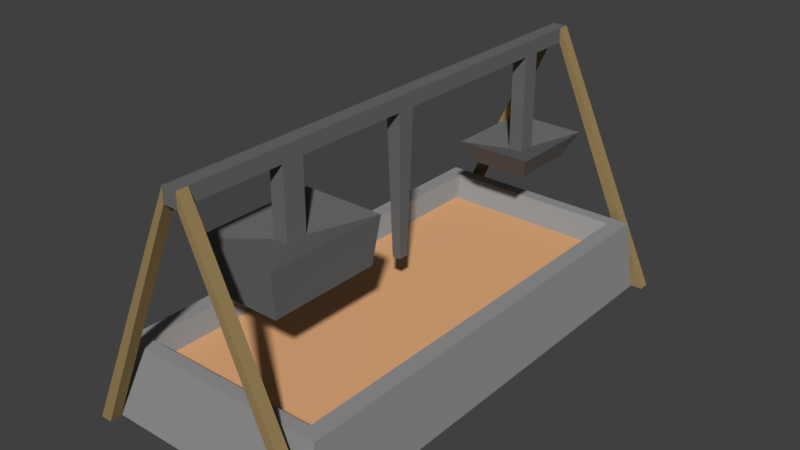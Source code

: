 # Source: Firepit.blend  (saved by Blender 2.79.0; exported with 4.5.12 LTS)
import bpy
from mathutils import Matrix  # noqa: F401  (used for matrix-valued properties, if any)

bpy.ops.wm.read_factory_settings(use_empty=True)
scene = bpy.context.scene
scene.name = 'Scene'

# ---- collections
col_collection_1 = bpy.data.collections.new('Collection 1'); scene.collection.children.link(col_collection_1)

# ---- materials (node trees are filled in below, after node groups)
mat_iron_firepit = bpy.data.materials.new('Iron Firepit')
mat_iron_firepit.alpha_threshold = 0.0
mat_iron_firepit.use_transparent_shadow = False
mat_iron_firepit.diffuse_color = (0.147, 0.147, 0.147, 1.0)
mat_iron_firepit.roughness = 0.5
mat_iron_firepit.specular_intensity = 1.0
mat_stone_firepit = bpy.data.materials.new('Stone Firepit')
mat_stone_firepit.alpha_threshold = 0.0
mat_stone_firepit.use_transparent_shadow = False
mat_stone_firepit.diffuse_color = (0.3032, 0.3032, 0.3032, 1.0)
mat_stone_firepit.roughness = 0.5
mat_stone_firepit.specular_intensity = 0.0
mat_chipped_wood_firepit = bpy.data.materials.new('Chipped Wood Firepit')
mat_chipped_wood_firepit.alpha_threshold = 0.0
mat_chipped_wood_firepit.use_transparent_shadow = False
mat_chipped_wood_firepit.diffuse_color = (0.326, 0.228, 0.1, 1.0)
mat_chipped_wood_firepit.roughness = 0.5
mat_fire_firepit = bpy.data.materials.new('Fire Firepit')
mat_fire_firepit.alpha_threshold = 0.0
mat_fire_firepit.use_transparent_shadow = False
mat_fire_firepit.diffuse_color = (0.8, 0.4307, 0.2099, 1.0)
mat_fire_firepit.roughness = 0.5
mat_fire_firepit.specular_intensity = 1.0

# ---- material node trees

# ---- world
world_world = bpy.data.worlds.new('World'); scene.world = world_world
world_world.color = (0.05088, 0.05088, 0.05088)
world_world.use_sun_shadow = False
world_world.sun_shadow_jitter_overblur = 0.0
world_world.cycles.sampling_method = 'MANUAL'

# ---- meshes
me_cube = bpy.data.meshes.new('Cube')
me_cube.from_pydata([(-1.701, -3.566, -0.5), (-1.624, -3.404, 0.621), (-1.701, 3.566, -0.5), (-1.624, 3.404, 0.621), (1.701, -3.566, -0.5), (1.624, -3.404, 0.621), (1.701, 3.566, -0.5), (1.624, 3.404, 0.621), (-1.38, -3.211, 0.621), (-1.38, 3.211, 0.621), (1.38, 3.211, 0.621), (1.38, -3.211, 0.621), (-1.283, -2.987, 0.3256), (-1.283, 2.987, 0.3256), (1.283, 2.987, 0.3256), (1.283, -2.987, 0.3256), (-0.111, -3.581, 3.088), (-0.111, -3.581, 3.31), (-0.111, 3.581, 3.088), (-0.111, 3.581, 3.31), (0.111, -3.581, 3.088), (0.111, -3.581, 3.31), (0.111, 3.581, 3.088), (0.111, 3.581, 3.31), (-0.111, -3.751, 3.088), (-0.111, -3.751, 3.31), (-0.111, 3.751, 3.31), (-0.111, 3.751, 3.088), (0.111, 3.751, 3.088), (0.111, 3.751, 3.31), (0.111, -3.751, 3.31), (0.111, -3.751, 3.088), (-1.695, -3.581, -0.5), (-1.871, -3.581, -0.5), (-1.871, 3.581, -0.5), (-1.695, 3.581, -0.5), (1.871, 3.581, -0.5), (1.695, 3.581, -0.5), (1.871, -3.581, -0.5), (1.695, -3.581, -0.5), (-1.695, -3.751, -0.5), (-1.871, -3.751, -0.5), (-1.871, 3.751, -0.5), (-1.695, 3.751, -0.5), (1.871, 3.751, -0.5), (1.695, 3.751, -0.5), (1.871, -3.751, -0.5), (1.695, -3.751, -0.5), (-0.111, 2.977, 3.088), (-0.111, 2.702, 3.088), (-0.111, 0.1327, 3.088), (-0.111, -0.1327, 3.088), (-0.111, -1.882, 3.088), (-0.111, -2.211, 3.088), (-0.111, -2.211, 3.31), (-0.111, -1.882, 3.31), (-0.111, -0.1327, 3.31), (-0.111, 0.1327, 3.31), (-0.111, 2.702, 3.31), (-0.111, 2.977, 3.31), (0.111, -2.211, 3.088), (0.111, -1.882, 3.088), (0.111, -0.1327, 3.088), (0.111, 0.1327, 3.088), (0.111, 2.702, 3.088), (0.111, 2.977, 3.088), (0.111, 2.977, 3.31), (0.111, 2.702, 3.31), (0.111, 0.1327, 3.31), (0.111, -0.1327, 3.31), (0.111, -1.882, 3.31), (0.111, -2.211, 3.31), (-0.111, 2.977, 1.607), (-0.111, 2.702, 1.607), (0.111, 2.702, 1.607), (0.111, 2.977, 1.607), (-0.5811, 3.561, 1.778), (-0.5811, 2.118, 1.778), (0.5811, 2.118, 1.778), (0.5811, 3.561, 1.778), (-0.4065, 3.344, 1.416), (-0.4065, 2.334, 1.416), (0.4065, 2.334, 1.416), (0.4065, 3.344, 1.416), (-2.086e-07, 2.839, 1.191), (-0.06426, 0.07688, 0.9344), (-0.06426, -0.07688, 0.9344), (0.06426, -0.07688, 0.9344), (0.06426, 0.07688, 0.9344), (-0.6299, -1.113, 2.197), (-0.6299, -2.98, 2.197), (0.6299, -2.98, 2.197), (0.6299, -1.113, 2.197), (-0.5614, -1.214, 1.502), (-0.5614, -2.879, 1.502), (0.5614, -2.879, 1.502), (0.5614, -1.214, 1.502), (0.111, -1.882, 2.055), (-0.111, -2.211, 2.055), (-0.111, -1.882, 2.055), (-2.384e-07, -2.046, 1.329), (0.111, -2.211, 2.055)], [], [(0, 1, 3, 2), (2, 3, 7, 6), (6, 7, 5, 4), (4, 5, 1, 0), (2, 6, 4, 0), (3, 1, 8, 9), (8, 11, 15, 12), (1, 5, 11, 8), (7, 3, 9, 10), (5, 7, 10, 11), (14, 13, 12, 15), (10, 9, 13, 14), (11, 10, 14, 15), (9, 8, 12, 13), (48, 59, 19, 18), (21, 30, 46, 38), (60, 71, 21, 20), (21, 17, 25, 30), (53, 60, 20, 16), (71, 54, 17, 21), (27, 26, 29, 28), (31, 30, 25, 24), (19, 23, 29, 26), (23, 22, 37, 36), (26, 27, 43, 42), (16, 20, 31, 24), (25, 17, 33, 41), (22, 18, 27, 28), (39, 38, 46, 47), (35, 34, 42, 43), (33, 32, 40, 41), (36, 37, 45, 44), (31, 20, 39, 47), (29, 23, 36, 44), (17, 16, 32, 33), (28, 29, 44, 45), (20, 21, 38, 39), (19, 26, 42, 34), (30, 31, 47, 46), (27, 18, 35, 43), (18, 19, 34, 35), (16, 24, 40, 32), (24, 25, 41, 40), (22, 28, 45, 37), (23, 19, 59, 66), (66, 59, 58, 67), (67, 58, 57, 68), (68, 57, 56, 69), (69, 56, 55, 70), (70, 55, 54, 71), (18, 22, 65, 48), (49, 48, 72, 73), (49, 64, 63, 50), (51, 50, 85, 86), (51, 62, 61, 52), (22, 23, 66, 65), (65, 66, 67, 64), (64, 67, 68, 63), (63, 68, 69, 62), (62, 69, 70, 61), (61, 70, 71, 60), (16, 17, 54, 53), (53, 54, 55, 52), (52, 55, 56, 51), (51, 56, 57, 50), (50, 57, 58, 49), (49, 58, 59, 48), (75, 74, 78, 79), (48, 65, 75, 72), (65, 64, 74, 75), (64, 49, 73, 74), (76, 79, 83, 80), (72, 75, 79, 76), (73, 72, 76, 77), (74, 73, 77, 78), (82, 81, 84), (77, 76, 80, 81), (78, 77, 81, 82), (79, 78, 82, 83), (83, 82, 84), (80, 83, 84), (81, 80, 84), (85, 88, 87, 86), (50, 63, 88, 85), (63, 62, 87, 88), (62, 51, 86, 87), (92, 91, 95, 96), (93, 96, 100), (89, 92, 96, 93), (90, 89, 93, 94), (91, 90, 94, 95), (61, 60, 101, 97), (94, 93, 100), (95, 94, 100), (96, 95, 100), (60, 53, 98, 101), (52, 61, 97, 99), (53, 52, 99, 98), (92, 97, 101, 91), (89, 99, 97, 92), (90, 98, 99, 89), (91, 101, 98, 90)])
me_cube.polygons.foreach_set('material_index', [1, 1, 1, 1, 1, 1, 1, 1, 1, 1, 3, 1, 1, 1, 0, 2, 0, 0, 0, 0, 0, 0, 0, 2, 2, 0, 2, 0, 2, 2, 2, 2, 2, 2, 2, 2, 2, 2, 2, 2, 2, 2, 2, 2, 0, 0, 0, 0, 0, 0, 0, 0, 0, 0, 0, 0, 0, 0, 0, 0, 0, 0, 0, 0, 0, 0, 0, 0, 0, 0, 0, 0, 0, 0, 0, 0, 0, 0, 0, 0, 0, 0, 0, 0, 0, 0, 0, 0, 0, 0, 0, 0, 0, 0, 0, 0, 0, 0, 0, 0, 0, 0])
me_cube.materials.append(mat_iron_firepit)
me_cube.materials.append(mat_stone_firepit)
me_cube.materials.append(mat_chipped_wood_firepit)
me_cube.materials.append(mat_fire_firepit)
me_cube.use_remesh_preserve_volume = False
me_cube.use_remesh_preserve_attributes = False
me_cube.use_mirror_vertex_groups = False
me_cube.update()

# ---- objects
ob_cube = bpy.data.objects.new('Cube', me_cube)

# ---- transforms, parenting, visibility, modifiers, constraints
ob_cube.location = (0.0, 0.0, 0.0)
ob_cube.lineart.crease_threshold = 0.0

# ---- collection membership
col_collection_1.objects.link(ob_cube)

# ---- scene / render settings (as saved in the file)
scene.frame_start = 1; scene.frame_end = 250; scene.frame_set(1)
scene.render.engine = 'BLENDER_EEVEE_NEXT'
scene.render.resolution_percentage = 50
scene.render.dither_intensity = 0.0
scene.cycles.use_denoising = False
scene.cycles.samples = 128
scene.cycles.sampling_pattern = 'TABULATED_SOBOL'
scene.cycles.light_sampling_threshold = 0.0
scene.cycles.use_adaptive_sampling = False
scene.cycles.use_light_tree = False
scene.cycles.blur_glossy = 0.0
scene.cycles.sample_clamp_indirect = 0.0
scene.view_settings.view_transform = 'Standard'
bpy.context.view_layer.update()

# ---- added for rendering (the .blend has no active camera and no usable light): camera, sun
cam_auto = bpy.data.cameras.new('AutoCamera')
cam_auto.lens = 50.0
cam_auto.sensor_width = 36.0
cam_auto.clip_end = 1000.0
ob_auto_camera = bpy.data.objects.new('AutoCamera', cam_auto)
scene.collection.objects.link(ob_auto_camera)
ob_auto_camera.location = (8.52003, -10.224, 8.22116)
ob_auto_camera.rotation_euler = (1.09748, -7.21219e-08, 0.694738)
scene.camera = ob_auto_camera
light_auto_sun = bpy.data.lights.new('AutoSun', 'SUN')
light_auto_sun.energy = 3.0
light_auto_sun.angle = 0.0523599
ob_auto_sun = bpy.data.objects.new('AutoSun', light_auto_sun)
scene.collection.objects.link(ob_auto_sun)
ob_auto_sun.rotation_euler = (0.872665, 0.174533, 0.523599)
bpy.context.view_layer.update()
